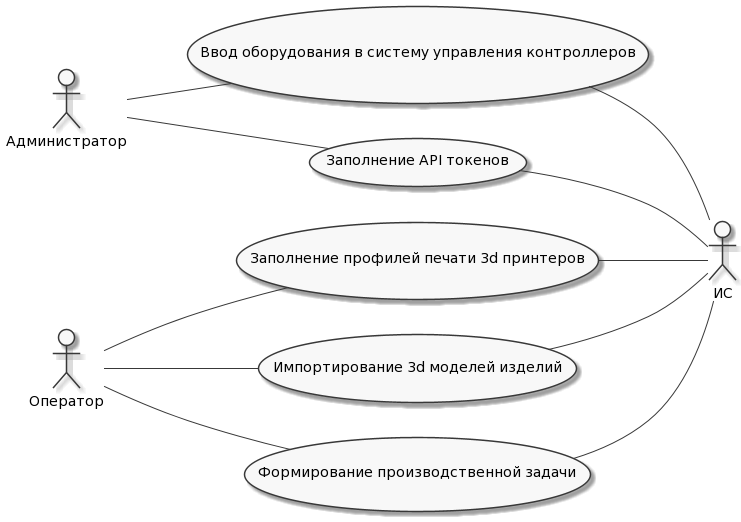

The diagram above was rendered by PlantUML. Its source (embedded in the PNG):
@startuml
skinparam monochrome true
hide circle
hide methods

left to right direction
actor P1 as "Администратор"
actor P2 as "Оператор"
actor M1 as "ИС"

  usecase F1 as "Ввод оборудования в систему управления контроллеров"
  usecase F2 as "Заполнение API токенов"
  usecase F3 as "Заполнение профилей печати 3d принтеров"
  usecase F4 as "Импортирование 3d моделей изделий"
  usecase F5 as "Формирование производственной задачи"


  P1 -- (F1)
  P1 -- (F2)
  P2 -- (F3)
  P2 -- (F4)
  P2 -- (F5)

  (F1) -- M1
  (F2) -- M1
  (F3) -- M1
  (F4) -- M1
  (F5) -- M1
@enduml